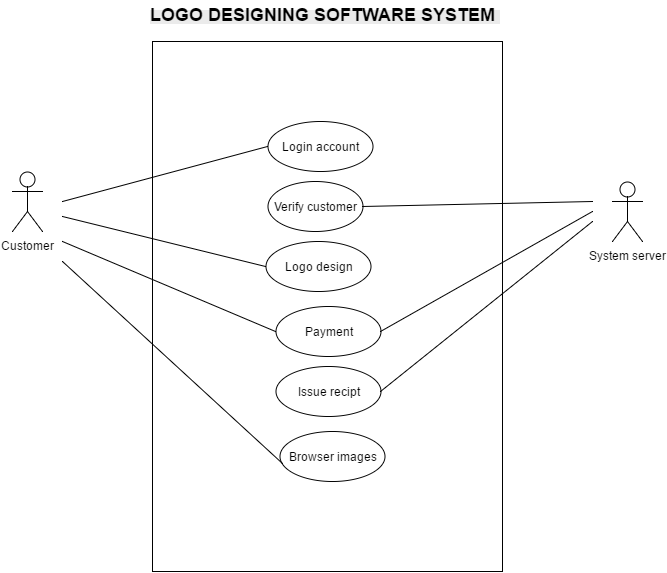

The diagram above was exported from draw.io. Its source (the exported page's mxGraphModel, read from the mxfile embedded in the PNG):
<mxGraphModel dx="880" dy="502" grid="1" gridSize="10" guides="1" tooltips="1" connect="1" arrows="1" fold="1" page="1" pageScale="1" pageWidth="850" pageHeight="1100" background="#ffffff" math="0" shadow="0">
  <root>
    <mxCell id="0" />
    <mxCell id="1" parent="0" />
    <mxCell id="2bbbb8e2a7a402cb-2" value="" style="whiteSpace=wrap;html=1;" vertex="1" parent="1">
      <mxGeometry x="254" y="226" width="350" height="530" as="geometry" />
    </mxCell>
    <mxCell id="2bbbb8e2a7a402cb-3" value="Customer" style="shape=umlActor;verticalLabelPosition=bottom;labelBackgroundColor=#ffffff;verticalAlign=top;html=1;" vertex="1" parent="1">
      <mxGeometry x="114" y="356" width="30" height="60" as="geometry" />
    </mxCell>
    <mxCell id="2bbbb8e2a7a402cb-20" value="System server" style="shape=umlActor;verticalLabelPosition=bottom;labelBackgroundColor=#ffffff;verticalAlign=top;html=1;" vertex="1" parent="1">
      <mxGeometry x="714" y="366" width="30" height="60" as="geometry" />
    </mxCell>
    <mxCell id="2bbbb8e2a7a402cb-4" value="Login account" style="ellipse;whiteSpace=wrap;html=1;" vertex="1" parent="1">
      <mxGeometry x="369" y="306" width="105" height="50" as="geometry" />
    </mxCell>
    <mxCell id="2bbbb8e2a7a402cb-14" value="" style="endArrow=none;html=1;entryX=0;entryY=0.5;" edge="1" parent="1" target="2bbbb8e2a7a402cb-4">
      <mxGeometry width="50" height="50" relative="1" as="geometry">
        <mxPoint x="164" y="386" as="sourcePoint" />
        <mxPoint x="214" y="376" as="targetPoint" />
      </mxGeometry>
    </mxCell>
    <mxCell id="2bbbb8e2a7a402cb-15" value="Logo design" style="ellipse;whiteSpace=wrap;html=1;" vertex="1" parent="1">
      <mxGeometry x="367" y="426" width="105" height="50" as="geometry" />
    </mxCell>
    <mxCell id="2bbbb8e2a7a402cb-16" value="" style="endArrow=none;html=1;entryX=0;entryY=0.5;" edge="1" parent="1" target="2bbbb8e2a7a402cb-15">
      <mxGeometry width="50" height="50" relative="1" as="geometry">
        <mxPoint x="164" y="401" as="sourcePoint" />
        <mxPoint x="54" y="246" as="targetPoint" />
      </mxGeometry>
    </mxCell>
    <mxCell id="2bbbb8e2a7a402cb-17" value="Payment" style="ellipse;whiteSpace=wrap;html=1;" vertex="1" parent="1">
      <mxGeometry x="377" y="491" width="105" height="50" as="geometry" />
    </mxCell>
    <mxCell id="2bbbb8e2a7a402cb-18" value="" style="endArrow=none;html=1;entryX=0;entryY=0.5;" edge="1" parent="1" target="2bbbb8e2a7a402cb-17">
      <mxGeometry x="174" y="471" width="50" height="50" as="geometry">
        <mxPoint x="164" y="426" as="sourcePoint" />
        <mxPoint x="64" y="316" as="targetPoint" />
      </mxGeometry>
    </mxCell>
    <mxCell id="2bbbb8e2a7a402cb-19" value="Issue recipt" style="ellipse;whiteSpace=wrap;html=1;" vertex="1" parent="1">
      <mxGeometry x="377" y="551" width="105" height="50" as="geometry" />
    </mxCell>
    <mxCell id="2bbbb8e2a7a402cb-21" value="" style="endArrow=none;html=1;exitX=1;exitY=0.5;" edge="1" parent="1" source="2bbbb8e2a7a402cb-19">
      <mxGeometry x="484" y="566" width="50" height="50" as="geometry">
        <mxPoint x="474" y="521" as="sourcePoint" />
        <mxPoint x="694" y="406" as="targetPoint" />
      </mxGeometry>
    </mxCell>
    <mxCell id="2bbbb8e2a7a402cb-22" value="" style="endArrow=none;html=1;exitX=1;exitY=0.5;" edge="1" parent="1" source="2bbbb8e2a7a402cb-17">
      <mxGeometry width="50" height="50" relative="1" as="geometry">
        <mxPoint x="594" y="436" as="sourcePoint" />
        <mxPoint x="694" y="396" as="targetPoint" />
      </mxGeometry>
    </mxCell>
    <mxCell id="2bbbb8e2a7a402cb-24" value="Browser images" style="ellipse;whiteSpace=wrap;html=1;" vertex="1" parent="1">
      <mxGeometry x="381" y="616" width="105" height="50" as="geometry" />
    </mxCell>
    <mxCell id="2bbbb8e2a7a402cb-25" value="" style="endArrow=none;html=1;entryX=0.029;entryY=0.64;entryPerimeter=0;" edge="1" parent="1" target="2bbbb8e2a7a402cb-24">
      <mxGeometry width="50" height="50" relative="1" as="geometry">
        <mxPoint x="164" y="446" as="sourcePoint" />
        <mxPoint x="294" y="496" as="targetPoint" />
      </mxGeometry>
    </mxCell>
    <mxCell id="2bbbb8e2a7a402cb-26" value="Verify customer" style="ellipse;whiteSpace=wrap;html=1;" vertex="1" parent="1">
      <mxGeometry x="369" y="366" width="95" height="50" as="geometry" />
    </mxCell>
    <mxCell id="2bbbb8e2a7a402cb-37" value="" style="endArrow=none;html=1;exitX=1;exitY=0.5;" edge="1" parent="1" source="2bbbb8e2a7a402cb-26">
      <mxGeometry width="50" height="50" relative="1" as="geometry">
        <mxPoint x="4" y="356" as="sourcePoint" />
        <mxPoint x="694" y="386" as="targetPoint" />
      </mxGeometry>
    </mxCell>
    <mxCell id="2bbbb8e2a7a402cb-41" value="&lt;b style=&quot;color: rgb(0 , 0 , 0) ; font-family: &amp;#34;helvetica&amp;#34; ; font-style: normal ; font-variant: normal ; letter-spacing: normal ; line-height: 14.4px ; text-align: left ; text-indent: 0px ; text-transform: none ; white-space: nowrap ; word-spacing: 0px ; background-color: rgb(235 , 235 , 235)&quot;&gt;&lt;font style=&quot;font-size: 18px&quot;&gt;LOGO DESIGNING SOFTWARE SYSTEM&amp;nbsp;&lt;/font&gt;&lt;/b&gt;" style="text;html=1;" vertex="1" parent="1">
      <mxGeometry x="250" y="186" width="350" height="30" as="geometry" />
    </mxCell>
  </root>
</mxGraphModel>